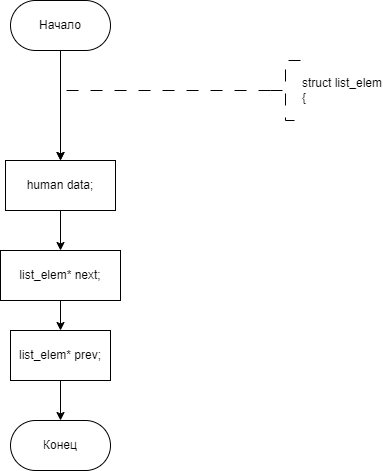

The diagram above was exported from draw.io. Its source (the exported page's mxGraphModel, read from the mxfile embedded in the PNG):
<mxGraphModel dx="1009" dy="669" grid="1" gridSize="10" guides="1" tooltips="1" connect="1" arrows="1" fold="1" page="1" pageScale="1" pageWidth="827" pageHeight="1169" math="0" shadow="0">
  <root>
    <mxCell id="WIyWlLk6GJQsqaUBKTNV-0" />
    <mxCell id="WIyWlLk6GJQsqaUBKTNV-1" parent="WIyWlLk6GJQsqaUBKTNV-0" />
    <mxCell id="5GiZVAnEFbaL6DP_LlyW-65" value="" style="edgeStyle=orthogonalEdgeStyle;rounded=0;orthogonalLoop=1;jettySize=auto;html=1;entryX=0.5;entryY=0;entryDx=0;entryDy=0;" edge="1" parent="WIyWlLk6GJQsqaUBKTNV-1" source="5GiZVAnEFbaL6DP_LlyW-66">
      <mxGeometry relative="1" as="geometry">
        <mxPoint x="359.9999999999998" y="350" as="targetPoint" />
      </mxGeometry>
    </mxCell>
    <mxCell id="5GiZVAnEFbaL6DP_LlyW-66" value="Начало" style="rounded=1;whiteSpace=wrap;html=1;arcSize=50;" vertex="1" parent="WIyWlLk6GJQsqaUBKTNV-1">
      <mxGeometry x="310" y="190" width="100" height="50" as="geometry" />
    </mxCell>
    <mxCell id="5GiZVAnEFbaL6DP_LlyW-67" style="edgeStyle=orthogonalEdgeStyle;rounded=0;orthogonalLoop=1;jettySize=auto;html=1;exitX=0;exitY=0.5;exitDx=0;exitDy=0;exitPerimeter=0;dashed=1;dashPattern=12 12;entryX=0.5;entryY=0;entryDx=0;entryDy=0;" edge="1" parent="WIyWlLk6GJQsqaUBKTNV-1" source="5GiZVAnEFbaL6DP_LlyW-68">
      <mxGeometry relative="1" as="geometry">
        <mxPoint x="359.9999999999998" y="350" as="targetPoint" />
        <Array as="points">
          <mxPoint x="360" y="280" />
        </Array>
      </mxGeometry>
    </mxCell>
    <mxCell id="5GiZVAnEFbaL6DP_LlyW-68" value="&lt;div&gt;struct list_elem&lt;/div&gt;&lt;div&gt;{&lt;/div&gt;" style="strokeWidth=1;html=1;shape=mxgraph.flowchart.annotation_2;align=left;labelPosition=right;pointerEvents=1;dashed=1;dashPattern=12 12;" vertex="1" parent="WIyWlLk6GJQsqaUBKTNV-1">
      <mxGeometry x="570" y="250" width="30" height="60" as="geometry" />
    </mxCell>
    <mxCell id="5GiZVAnEFbaL6DP_LlyW-69" value="Конец" style="rounded=1;whiteSpace=wrap;html=1;arcSize=50;" vertex="1" parent="WIyWlLk6GJQsqaUBKTNV-1">
      <mxGeometry x="310" y="610" width="100" height="50" as="geometry" />
    </mxCell>
    <mxCell id="5GiZVAnEFbaL6DP_LlyW-132" value="" style="edgeStyle=orthogonalEdgeStyle;rounded=0;orthogonalLoop=1;jettySize=auto;html=1;" edge="1" parent="WIyWlLk6GJQsqaUBKTNV-1" source="5GiZVAnEFbaL6DP_LlyW-130" target="5GiZVAnEFbaL6DP_LlyW-131">
      <mxGeometry relative="1" as="geometry" />
    </mxCell>
    <mxCell id="5GiZVAnEFbaL6DP_LlyW-130" value="human data;" style="whiteSpace=wrap;html=1;" vertex="1" parent="WIyWlLk6GJQsqaUBKTNV-1">
      <mxGeometry x="305" y="350" width="110" height="50" as="geometry" />
    </mxCell>
    <mxCell id="5GiZVAnEFbaL6DP_LlyW-134" value="" style="edgeStyle=orthogonalEdgeStyle;rounded=0;orthogonalLoop=1;jettySize=auto;html=1;" edge="1" parent="WIyWlLk6GJQsqaUBKTNV-1" source="5GiZVAnEFbaL6DP_LlyW-131" target="5GiZVAnEFbaL6DP_LlyW-133">
      <mxGeometry relative="1" as="geometry" />
    </mxCell>
    <mxCell id="5GiZVAnEFbaL6DP_LlyW-131" value="list_elem* next;" style="whiteSpace=wrap;html=1;" vertex="1" parent="WIyWlLk6GJQsqaUBKTNV-1">
      <mxGeometry x="300" y="440" width="120" height="50" as="geometry" />
    </mxCell>
    <mxCell id="5GiZVAnEFbaL6DP_LlyW-135" value="" style="edgeStyle=orthogonalEdgeStyle;rounded=0;orthogonalLoop=1;jettySize=auto;html=1;" edge="1" parent="WIyWlLk6GJQsqaUBKTNV-1" source="5GiZVAnEFbaL6DP_LlyW-133" target="5GiZVAnEFbaL6DP_LlyW-69">
      <mxGeometry relative="1" as="geometry" />
    </mxCell>
    <mxCell id="5GiZVAnEFbaL6DP_LlyW-133" value="&lt;div&gt;list_elem* prev;&lt;/div&gt;" style="whiteSpace=wrap;html=1;" vertex="1" parent="WIyWlLk6GJQsqaUBKTNV-1">
      <mxGeometry x="310" y="520" width="100" height="50" as="geometry" />
    </mxCell>
  </root>
</mxGraphModel>